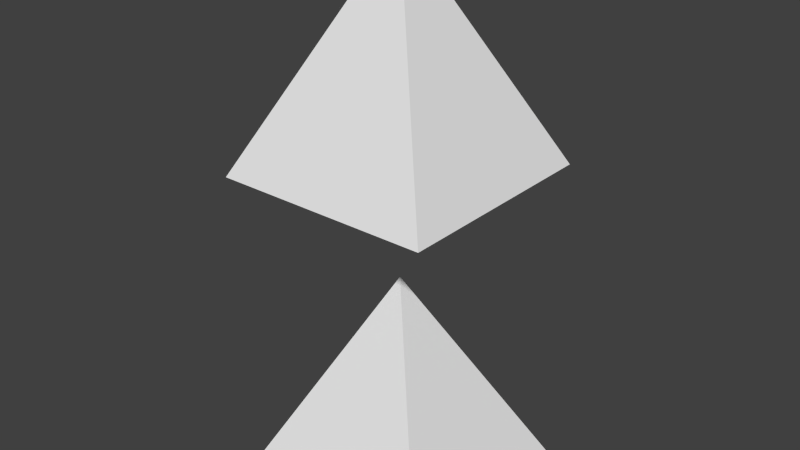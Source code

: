 # Source: jointtest.blend  (saved by Blender 2.58.1; exported with 4.5.12 LTS)
import bpy
from mathutils import Matrix  # noqa: F401  (used for matrix-valued properties, if any)

bpy.ops.wm.read_factory_settings(use_empty=True)
scene = bpy.context.scene
scene.name = 'Scene'

# ---- collections
col_collection_1 = bpy.data.collections.new('Collection 1'); scene.collection.children.link(col_collection_1)

# ---- materials (node trees are filled in below, after node groups)
mat_material = bpy.data.materials.new('Material')
mat_material.alpha_threshold = 0.0
mat_material.use_transparent_shadow = False
mat_material.roughness = 0.5
mat_material.line_color = (0.0, 0.0, 0.0, 1.0)

# ---- material node trees

# ---- world
world_world = bpy.data.worlds.new('World'); scene.world = world_world
world_world.color = (0.05088, 0.05088, 0.05088)
world_world.use_sun_shadow = False
world_world.sun_shadow_jitter_overblur = 0.0
world_world.cycles.sampling_method = 'MANUAL'
world_world.cycles.sample_map_resolution = 256

# ---- meshes
me_cube = bpy.data.meshes.new('Cube')
me_cube.from_pydata([(0.1, 0.1, -2.235e-08), (0.1, -0.1, -2.235e-08), (-0.1, -0.1, -2.235e-08), (-0.1, 0.1, -2.235e-08), (-4.47e-08, -5.96e-08, 0.2), (-4.47e-08, -5.96e-08, 0.5), (-0.1, 0.1, 0.3), (-0.1, -0.1, 0.3), (0.1, -0.1, 0.3), (0.1, 0.1, 0.3)], [], [(0, 1, 2, 3), (0, 4, 1), (1, 4, 2), (2, 4, 3), (4, 0, 3), (5, 9, 6), (7, 5, 6), (8, 5, 7), (9, 5, 8), (9, 8, 7, 6)])
me_cube.materials.append(mat_material)
me_cube.use_remesh_preserve_volume = False
me_cube.use_remesh_preserve_attributes = False
me_cube.use_mirror_vertex_groups = False
me_cube.update()
arm_armature = bpy.data.armatures.new('Armature')  # bones are not reproduced

# ---- objects
ob_armature = bpy.data.objects.new('Armature', arm_armature)
ob_cube = bpy.data.objects.new('Cube', me_cube)

# ---- transforms, parenting, visibility, modifiers, constraints
ob_armature.location = (0.0, 0.0, 0.0)
ob_armature.lineart.crease_threshold = 0.0
ob_cube.parent = ob_armature
ob_cube.location = (0.0, 0.0, 0.0)
ob_cube.lock_rotations_4d = False
ob_cube.empty_display_type = 'ARROWS'
ob_cube.lineart.crease_threshold = 0.0
_vg = ob_cube.vertex_groups.new(name='mPelvis')
_vg.add([0, 1, 2, 3, 4], 1.0, 'REPLACE')
_vg = ob_cube.vertex_groups.new(name='mTorso')
_vg.add([5, 6, 7, 8, 9], 1.0, 'REPLACE')
_vg = ob_cube.vertex_groups.new(name='mChest')
_vg = ob_cube.vertex_groups.new(name='mNeck')
_vg = ob_cube.vertex_groups.new(name='mHead')
_vg = ob_cube.vertex_groups.new(name='mHipRight')
_vg = ob_cube.vertex_groups.new(name='mKneeRight')
_vg = ob_cube.vertex_groups.new(name='mFootRight')
_vg = ob_cube.vertex_groups.new(name='mHipLeft')
_vg = ob_cube.vertex_groups.new(name='mKneeLeft')
_vg = ob_cube.vertex_groups.new(name='mFootLeft')
_m = ob_cube.modifiers.new('Armature', 'ARMATURE')
_m.object = ob_armature
_m.use_bone_envelopes = True

# ---- collection membership
col_collection_1.objects.link(ob_armature)
col_collection_1.objects.link(ob_cube)

# ---- scene / render settings (as saved in the file)
scene.frame_start = 1; scene.frame_end = 250; scene.frame_set(1)
scene.render.engine = 'BLENDER_EEVEE_NEXT'
scene.render.image_settings.color_mode = 'RGB'
scene.render.image_settings.compression = 90
scene.render.resolution_percentage = 50
scene.render.dither_intensity = 0.0
scene.render.bake_margin = 2
scene.render.bake_bias = 0.0
scene.cycles.use_denoising = False
scene.cycles.samples = 10
scene.cycles.sampling_pattern = 'TABULATED_SOBOL'
scene.cycles.light_sampling_threshold = 0.0
scene.cycles.use_adaptive_sampling = False
scene.cycles.use_light_tree = False
scene.cycles.blur_glossy = 0.0
scene.cycles.volume_bounces = 1
scene.cycles.pixel_filter_type = 'GAUSSIAN'
scene.cycles.sample_clamp_indirect = 0.0
scene.view_settings.view_transform = 'Standard'
bpy.context.view_layer.update()

# ---- added for rendering (the .blend has no active camera and no usable light): camera, sun
cam_auto = bpy.data.cameras.new('AutoCamera')
cam_auto.lens = 50.0
cam_auto.sensor_width = 36.0
cam_auto.clip_end = 1000.0
ob_auto_camera = bpy.data.objects.new('AutoCamera', cam_auto)
scene.collection.objects.link(ob_auto_camera)
ob_auto_camera.location = (0.531501, -0.637801, 0.675201)
ob_auto_camera.rotation_euler = (1.09748, -7.21219e-08, 0.694738)
scene.camera = ob_auto_camera
light_auto_sun = bpy.data.lights.new('AutoSun', 'SUN')
light_auto_sun.energy = 3.0
light_auto_sun.angle = 0.0523599
ob_auto_sun = bpy.data.objects.new('AutoSun', light_auto_sun)
scene.collection.objects.link(ob_auto_sun)
ob_auto_sun.rotation_euler = (0.872665, 0.174533, 0.523599)
bpy.context.view_layer.update()
